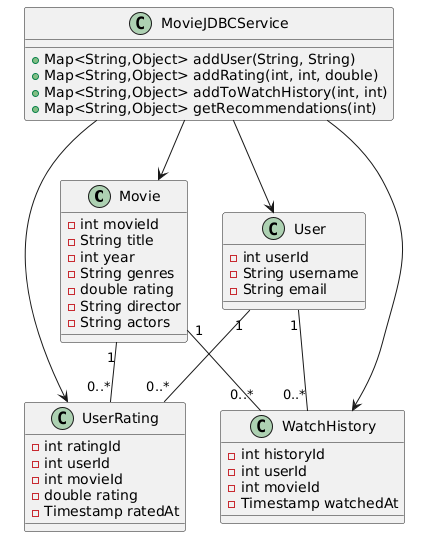

The diagram above was rendered by PlantUML. Its source (embedded in the PNG):
@startuml
class Movie {
  - int movieId
  - String title
  - int year
  - String genres
  - double rating
  - String director
  - String actors
}

class User {
  - int userId
  - String username
  - String email
}

class UserRating {
  - int ratingId
  - int userId
  - int movieId
  - double rating
  - Timestamp ratedAt
}

class WatchHistory {
  - int historyId
  - int userId
  - int movieId
  - Timestamp watchedAt
}

class MovieJDBCService {
  + Map<String,Object> addUser(String, String)
  + Map<String,Object> addRating(int, int, double)
  + Map<String,Object> addToWatchHistory(int, int)
  + Map<String,Object> getRecommendations(int)
}

User "1" -- "0..*" UserRating
Movie "1" -- "0..*" UserRating
User "1" -- "0..*" WatchHistory
Movie "1" -- "0..*" WatchHistory

MovieJDBCService --> User
MovieJDBCService --> Movie
MovieJDBCService --> UserRating
MovieJDBCService --> WatchHistory
@enduml